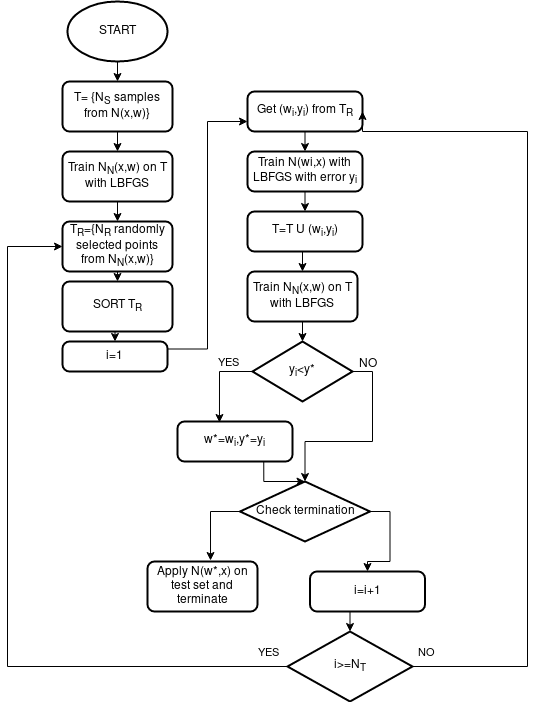

The diagram above was exported from draw.io. Its source (the exported page's mxGraphModel, read from the mxfile embedded in the PNG):
<mxGraphModel dx="922" dy="457" grid="1" gridSize="10" guides="1" tooltips="1" connect="1" arrows="1" fold="1" page="1" pageScale="1" pageWidth="827" pageHeight="1169" math="0" shadow="0">
  <root>
    <mxCell id="WIyWlLk6GJQsqaUBKTNV-0" />
    <mxCell id="WIyWlLk6GJQsqaUBKTNV-1" parent="WIyWlLk6GJQsqaUBKTNV-0" />
    <mxCell id="B75zcLh35eczzHNAlUXd-3" style="edgeStyle=orthogonalEdgeStyle;rounded=0;orthogonalLoop=1;jettySize=auto;html=1;exitX=0.5;exitY=1;exitDx=0;exitDy=0;exitPerimeter=0;entryX=0.5;entryY=0;entryDx=0;entryDy=0;" edge="1" parent="WIyWlLk6GJQsqaUBKTNV-1" source="B75zcLh35eczzHNAlUXd-0" target="B75zcLh35eczzHNAlUXd-1">
      <mxGeometry relative="1" as="geometry" />
    </mxCell>
    <mxCell id="B75zcLh35eczzHNAlUXd-0" value="START" style="strokeWidth=2;html=1;shape=mxgraph.flowchart.start_1;whiteSpace=wrap;" vertex="1" parent="WIyWlLk6GJQsqaUBKTNV-1">
      <mxGeometry x="160" y="20" width="100" height="60" as="geometry" />
    </mxCell>
    <mxCell id="B75zcLh35eczzHNAlUXd-4" style="edgeStyle=orthogonalEdgeStyle;rounded=0;orthogonalLoop=1;jettySize=auto;html=1;exitX=0.5;exitY=1;exitDx=0;exitDy=0;entryX=0.5;entryY=0;entryDx=0;entryDy=0;" edge="1" parent="WIyWlLk6GJQsqaUBKTNV-1" source="B75zcLh35eczzHNAlUXd-1" target="B75zcLh35eczzHNAlUXd-2">
      <mxGeometry relative="1" as="geometry" />
    </mxCell>
    <mxCell id="B75zcLh35eczzHNAlUXd-1" value="T= {N&lt;sub&gt;S&lt;/sub&gt; samples from N(x,w)}" style="rounded=1;whiteSpace=wrap;html=1;absoluteArcSize=1;arcSize=14;strokeWidth=2;" vertex="1" parent="WIyWlLk6GJQsqaUBKTNV-1">
      <mxGeometry x="155" y="100" width="110" height="50" as="geometry" />
    </mxCell>
    <mxCell id="B75zcLh35eczzHNAlUXd-6" style="edgeStyle=orthogonalEdgeStyle;rounded=0;orthogonalLoop=1;jettySize=auto;html=1;exitX=0.5;exitY=1;exitDx=0;exitDy=0;entryX=0.5;entryY=0;entryDx=0;entryDy=0;" edge="1" parent="WIyWlLk6GJQsqaUBKTNV-1" source="B75zcLh35eczzHNAlUXd-2" target="B75zcLh35eczzHNAlUXd-5">
      <mxGeometry relative="1" as="geometry" />
    </mxCell>
    <mxCell id="B75zcLh35eczzHNAlUXd-2" value="&lt;div&gt;Train N&lt;sub&gt;N&lt;/sub&gt;(x,w) on T&lt;/div&gt;&lt;div&gt;with LBFGS&lt;br&gt;&lt;/div&gt;" style="rounded=1;whiteSpace=wrap;html=1;absoluteArcSize=1;arcSize=14;strokeWidth=2;" vertex="1" parent="WIyWlLk6GJQsqaUBKTNV-1">
      <mxGeometry x="155" y="170" width="110" height="50" as="geometry" />
    </mxCell>
    <mxCell id="B75zcLh35eczzHNAlUXd-8" style="edgeStyle=orthogonalEdgeStyle;rounded=0;orthogonalLoop=1;jettySize=auto;html=1;exitX=0.5;exitY=1;exitDx=0;exitDy=0;entryX=0.5;entryY=0;entryDx=0;entryDy=0;" edge="1" parent="WIyWlLk6GJQsqaUBKTNV-1" source="B75zcLh35eczzHNAlUXd-5" target="B75zcLh35eczzHNAlUXd-7">
      <mxGeometry relative="1" as="geometry" />
    </mxCell>
    <mxCell id="B75zcLh35eczzHNAlUXd-5" value="T&lt;sub&gt;R&lt;/sub&gt;={N&lt;sub&gt;R&lt;/sub&gt; randomly selected points from N&lt;sub&gt;N&lt;/sub&gt;(x,w)}" style="rounded=1;whiteSpace=wrap;html=1;absoluteArcSize=1;arcSize=14;strokeWidth=2;" vertex="1" parent="WIyWlLk6GJQsqaUBKTNV-1">
      <mxGeometry x="155" y="240" width="110" height="50" as="geometry" />
    </mxCell>
    <mxCell id="B75zcLh35eczzHNAlUXd-10" style="edgeStyle=orthogonalEdgeStyle;rounded=0;orthogonalLoop=1;jettySize=auto;html=1;exitX=0.5;exitY=1;exitDx=0;exitDy=0;entryX=0.5;entryY=0;entryDx=0;entryDy=0;" edge="1" parent="WIyWlLk6GJQsqaUBKTNV-1" source="B75zcLh35eczzHNAlUXd-7" target="B75zcLh35eczzHNAlUXd-9">
      <mxGeometry relative="1" as="geometry" />
    </mxCell>
    <mxCell id="B75zcLh35eczzHNAlUXd-7" value="SORT T&lt;sub&gt;R&lt;/sub&gt;" style="rounded=1;whiteSpace=wrap;html=1;absoluteArcSize=1;arcSize=14;strokeWidth=2;" vertex="1" parent="WIyWlLk6GJQsqaUBKTNV-1">
      <mxGeometry x="155" y="300" width="110" height="50" as="geometry" />
    </mxCell>
    <mxCell id="B75zcLh35eczzHNAlUXd-12" style="edgeStyle=orthogonalEdgeStyle;rounded=0;orthogonalLoop=1;jettySize=auto;html=1;exitX=1;exitY=0.25;exitDx=0;exitDy=0;entryX=0;entryY=0.75;entryDx=0;entryDy=0;" edge="1" parent="WIyWlLk6GJQsqaUBKTNV-1" source="B75zcLh35eczzHNAlUXd-9" target="B75zcLh35eczzHNAlUXd-11">
      <mxGeometry relative="1" as="geometry" />
    </mxCell>
    <mxCell id="B75zcLh35eczzHNAlUXd-9" value="i=1" style="rounded=1;whiteSpace=wrap;html=1;absoluteArcSize=1;arcSize=14;strokeWidth=2;" vertex="1" parent="WIyWlLk6GJQsqaUBKTNV-1">
      <mxGeometry x="155" y="360" width="105" height="30" as="geometry" />
    </mxCell>
    <mxCell id="B75zcLh35eczzHNAlUXd-14" style="edgeStyle=orthogonalEdgeStyle;rounded=0;orthogonalLoop=1;jettySize=auto;html=1;exitX=0.5;exitY=1;exitDx=0;exitDy=0;entryX=0.5;entryY=0;entryDx=0;entryDy=0;" edge="1" parent="WIyWlLk6GJQsqaUBKTNV-1" source="B75zcLh35eczzHNAlUXd-11" target="B75zcLh35eczzHNAlUXd-13">
      <mxGeometry relative="1" as="geometry" />
    </mxCell>
    <mxCell id="B75zcLh35eczzHNAlUXd-11" value="Get (w&lt;sub&gt;i&lt;/sub&gt;,y&lt;sub&gt;i&lt;/sub&gt;) from T&lt;sub&gt;R&lt;/sub&gt;" style="rounded=1;whiteSpace=wrap;html=1;absoluteArcSize=1;arcSize=14;strokeWidth=2;" vertex="1" parent="WIyWlLk6GJQsqaUBKTNV-1">
      <mxGeometry x="340" y="110" width="115" height="40" as="geometry" />
    </mxCell>
    <mxCell id="B75zcLh35eczzHNAlUXd-16" style="edgeStyle=orthogonalEdgeStyle;rounded=0;orthogonalLoop=1;jettySize=auto;html=1;exitX=0.5;exitY=1;exitDx=0;exitDy=0;entryX=0.5;entryY=0;entryDx=0;entryDy=0;" edge="1" parent="WIyWlLk6GJQsqaUBKTNV-1" source="B75zcLh35eczzHNAlUXd-13" target="B75zcLh35eczzHNAlUXd-15">
      <mxGeometry relative="1" as="geometry" />
    </mxCell>
    <mxCell id="B75zcLh35eczzHNAlUXd-13" value="Train N(wi,x) with LBFGS with error y&lt;sub&gt;i&lt;/sub&gt;" style="rounded=1;whiteSpace=wrap;html=1;absoluteArcSize=1;arcSize=14;strokeWidth=2;" vertex="1" parent="WIyWlLk6GJQsqaUBKTNV-1">
      <mxGeometry x="340" y="170" width="115" height="40" as="geometry" />
    </mxCell>
    <mxCell id="B75zcLh35eczzHNAlUXd-18" style="edgeStyle=orthogonalEdgeStyle;rounded=0;orthogonalLoop=1;jettySize=auto;html=1;exitX=0.5;exitY=1;exitDx=0;exitDy=0;entryX=0.5;entryY=0;entryDx=0;entryDy=0;" edge="1" parent="WIyWlLk6GJQsqaUBKTNV-1" source="B75zcLh35eczzHNAlUXd-15" target="B75zcLh35eczzHNAlUXd-17">
      <mxGeometry relative="1" as="geometry" />
    </mxCell>
    <mxCell id="B75zcLh35eczzHNAlUXd-15" value="T=T U (w&lt;sub&gt;i&lt;/sub&gt;,y&lt;sub&gt;i&lt;/sub&gt;)" style="rounded=1;whiteSpace=wrap;html=1;absoluteArcSize=1;arcSize=14;strokeWidth=2;" vertex="1" parent="WIyWlLk6GJQsqaUBKTNV-1">
      <mxGeometry x="340" y="230" width="115" height="40" as="geometry" />
    </mxCell>
    <mxCell id="B75zcLh35eczzHNAlUXd-20" style="edgeStyle=orthogonalEdgeStyle;rounded=0;orthogonalLoop=1;jettySize=auto;html=1;exitX=0.5;exitY=1;exitDx=0;exitDy=0;entryX=0.5;entryY=0;entryDx=0;entryDy=0;entryPerimeter=0;" edge="1" parent="WIyWlLk6GJQsqaUBKTNV-1" source="B75zcLh35eczzHNAlUXd-17" target="B75zcLh35eczzHNAlUXd-19">
      <mxGeometry relative="1" as="geometry" />
    </mxCell>
    <mxCell id="B75zcLh35eczzHNAlUXd-17" value="&lt;div&gt;Train N&lt;sub&gt;N&lt;/sub&gt;(x,w) on T&lt;/div&gt;&lt;div&gt;with LBFGS&lt;br&gt;&lt;/div&gt;" style="rounded=1;whiteSpace=wrap;html=1;absoluteArcSize=1;arcSize=14;strokeWidth=2;" vertex="1" parent="WIyWlLk6GJQsqaUBKTNV-1">
      <mxGeometry x="340" y="290" width="110" height="50" as="geometry" />
    </mxCell>
    <mxCell id="B75zcLh35eczzHNAlUXd-22" style="edgeStyle=orthogonalEdgeStyle;rounded=0;orthogonalLoop=1;jettySize=auto;html=1;exitX=0;exitY=0.5;exitDx=0;exitDy=0;exitPerimeter=0;entryX=0.365;entryY=0.025;entryDx=0;entryDy=0;entryPerimeter=0;" edge="1" parent="WIyWlLk6GJQsqaUBKTNV-1" source="B75zcLh35eczzHNAlUXd-19" target="B75zcLh35eczzHNAlUXd-21">
      <mxGeometry relative="1" as="geometry" />
    </mxCell>
    <mxCell id="B75zcLh35eczzHNAlUXd-23" value="YES" style="edgeLabel;html=1;align=center;verticalAlign=middle;resizable=0;points=[];" vertex="1" connectable="0" parent="B75zcLh35eczzHNAlUXd-22">
      <mxGeometry x="-0.3333" y="2" relative="1" as="geometry">
        <mxPoint x="3" y="-12" as="offset" />
      </mxGeometry>
    </mxCell>
    <mxCell id="B75zcLh35eczzHNAlUXd-26" style="edgeStyle=orthogonalEdgeStyle;rounded=0;orthogonalLoop=1;jettySize=auto;html=1;exitX=1;exitY=0.5;exitDx=0;exitDy=0;exitPerimeter=0;entryX=0.5;entryY=0;entryDx=0;entryDy=0;entryPerimeter=0;" edge="1" parent="WIyWlLk6GJQsqaUBKTNV-1" source="B75zcLh35eczzHNAlUXd-19" target="B75zcLh35eczzHNAlUXd-28">
      <mxGeometry relative="1" as="geometry">
        <mxPoint x="416.25" y="510" as="targetPoint" />
      </mxGeometry>
    </mxCell>
    <mxCell id="B75zcLh35eczzHNAlUXd-19" value="y&lt;sub&gt;i&lt;/sub&gt;&amp;lt;y*" style="strokeWidth=2;html=1;shape=mxgraph.flowchart.decision;whiteSpace=wrap;" vertex="1" parent="WIyWlLk6GJQsqaUBKTNV-1">
      <mxGeometry x="345" y="360" width="100" height="60" as="geometry" />
    </mxCell>
    <mxCell id="B75zcLh35eczzHNAlUXd-25" style="edgeStyle=orthogonalEdgeStyle;rounded=0;orthogonalLoop=1;jettySize=auto;html=1;exitX=0.75;exitY=1;exitDx=0;exitDy=0;entryX=0.5;entryY=0;entryDx=0;entryDy=0;" edge="1" parent="WIyWlLk6GJQsqaUBKTNV-1" source="B75zcLh35eczzHNAlUXd-21" target="B75zcLh35eczzHNAlUXd-28">
      <mxGeometry relative="1" as="geometry">
        <mxPoint x="387.5" y="510" as="targetPoint" />
      </mxGeometry>
    </mxCell>
    <mxCell id="B75zcLh35eczzHNAlUXd-21" value="w*=w&lt;sub&gt;i&lt;/sub&gt;,y*=y&lt;sub&gt;i&lt;/sub&gt;" style="rounded=1;whiteSpace=wrap;html=1;absoluteArcSize=1;arcSize=14;strokeWidth=2;" vertex="1" parent="WIyWlLk6GJQsqaUBKTNV-1">
      <mxGeometry x="270" y="440" width="115" height="40" as="geometry" />
    </mxCell>
    <mxCell id="B75zcLh35eczzHNAlUXd-27" value="NO" style="text;html=1;align=center;verticalAlign=middle;resizable=0;points=[];autosize=1;strokeColor=none;fillColor=none;" vertex="1" parent="WIyWlLk6GJQsqaUBKTNV-1">
      <mxGeometry x="440" y="368" width="40" height="30" as="geometry" />
    </mxCell>
    <mxCell id="B75zcLh35eczzHNAlUXd-31" style="edgeStyle=orthogonalEdgeStyle;rounded=0;orthogonalLoop=1;jettySize=auto;html=1;exitX=0;exitY=0.5;exitDx=0;exitDy=0;exitPerimeter=0;entryX=0.573;entryY=-0.02;entryDx=0;entryDy=0;entryPerimeter=0;" edge="1" parent="WIyWlLk6GJQsqaUBKTNV-1" source="B75zcLh35eczzHNAlUXd-28" target="B75zcLh35eczzHNAlUXd-29">
      <mxGeometry relative="1" as="geometry" />
    </mxCell>
    <mxCell id="B75zcLh35eczzHNAlUXd-32" style="edgeStyle=orthogonalEdgeStyle;rounded=0;orthogonalLoop=1;jettySize=auto;html=1;exitX=1;exitY=0.5;exitDx=0;exitDy=0;exitPerimeter=0;entryX=0.5;entryY=0;entryDx=0;entryDy=0;" edge="1" parent="WIyWlLk6GJQsqaUBKTNV-1" source="B75zcLh35eczzHNAlUXd-28" target="B75zcLh35eczzHNAlUXd-30">
      <mxGeometry relative="1" as="geometry" />
    </mxCell>
    <mxCell id="B75zcLh35eczzHNAlUXd-28" value="Check termination" style="strokeWidth=2;html=1;shape=mxgraph.flowchart.decision;whiteSpace=wrap;" vertex="1" parent="WIyWlLk6GJQsqaUBKTNV-1">
      <mxGeometry x="332.5" y="500" width="130" height="60" as="geometry" />
    </mxCell>
    <mxCell id="B75zcLh35eczzHNAlUXd-29" value="Apply N(w*,x) on test set and terminate" style="rounded=1;whiteSpace=wrap;html=1;absoluteArcSize=1;arcSize=14;strokeWidth=2;" vertex="1" parent="WIyWlLk6GJQsqaUBKTNV-1">
      <mxGeometry x="240" y="580" width="110" height="50" as="geometry" />
    </mxCell>
    <mxCell id="B75zcLh35eczzHNAlUXd-34" style="edgeStyle=orthogonalEdgeStyle;rounded=0;orthogonalLoop=1;jettySize=auto;html=1;exitX=0.5;exitY=1;exitDx=0;exitDy=0;entryX=0.5;entryY=0;entryDx=0;entryDy=0;entryPerimeter=0;" edge="1" parent="WIyWlLk6GJQsqaUBKTNV-1" source="B75zcLh35eczzHNAlUXd-30" target="B75zcLh35eczzHNAlUXd-33">
      <mxGeometry relative="1" as="geometry" />
    </mxCell>
    <mxCell id="B75zcLh35eczzHNAlUXd-30" value="i=i+1" style="rounded=1;whiteSpace=wrap;html=1;absoluteArcSize=1;arcSize=14;strokeWidth=2;" vertex="1" parent="WIyWlLk6GJQsqaUBKTNV-1">
      <mxGeometry x="402.5" y="590" width="115" height="40" as="geometry" />
    </mxCell>
    <mxCell id="B75zcLh35eczzHNAlUXd-37" style="edgeStyle=orthogonalEdgeStyle;rounded=0;orthogonalLoop=1;jettySize=auto;html=1;exitX=1;exitY=0.5;exitDx=0;exitDy=0;exitPerimeter=0;entryX=1;entryY=0.5;entryDx=0;entryDy=0;" edge="1" parent="WIyWlLk6GJQsqaUBKTNV-1" source="B75zcLh35eczzHNAlUXd-33" target="B75zcLh35eczzHNAlUXd-11">
      <mxGeometry relative="1" as="geometry">
        <mxPoint x="530" y="130" as="targetPoint" />
        <Array as="points">
          <mxPoint x="620" y="685" />
          <mxPoint x="620" y="150" />
          <mxPoint x="455" y="150" />
        </Array>
      </mxGeometry>
    </mxCell>
    <mxCell id="B75zcLh35eczzHNAlUXd-42" value="NO" style="edgeLabel;html=1;align=center;verticalAlign=middle;resizable=0;points=[];" vertex="1" connectable="0" parent="B75zcLh35eczzHNAlUXd-37">
      <mxGeometry x="-0.9665" y="1" relative="1" as="geometry">
        <mxPoint x="-1" y="-14" as="offset" />
      </mxGeometry>
    </mxCell>
    <mxCell id="B75zcLh35eczzHNAlUXd-38" style="edgeStyle=orthogonalEdgeStyle;rounded=0;orthogonalLoop=1;jettySize=auto;html=1;exitX=0;exitY=0.5;exitDx=0;exitDy=0;exitPerimeter=0;entryX=0;entryY=0.5;entryDx=0;entryDy=0;" edge="1" parent="WIyWlLk6GJQsqaUBKTNV-1" source="B75zcLh35eczzHNAlUXd-33" target="B75zcLh35eczzHNAlUXd-5">
      <mxGeometry relative="1" as="geometry">
        <Array as="points">
          <mxPoint x="100" y="685" />
          <mxPoint x="100" y="265" />
        </Array>
      </mxGeometry>
    </mxCell>
    <mxCell id="B75zcLh35eczzHNAlUXd-41" value="YES" style="edgeLabel;html=1;align=center;verticalAlign=middle;resizable=0;points=[];" vertex="1" connectable="0" parent="B75zcLh35eczzHNAlUXd-38">
      <mxGeometry x="-0.9099" relative="1" as="geometry">
        <mxPoint x="14" y="-15" as="offset" />
      </mxGeometry>
    </mxCell>
    <mxCell id="B75zcLh35eczzHNAlUXd-33" value="i&amp;gt;=N&lt;sub&gt;T&lt;/sub&gt;" style="strokeWidth=2;html=1;shape=mxgraph.flowchart.decision;whiteSpace=wrap;" vertex="1" parent="WIyWlLk6GJQsqaUBKTNV-1">
      <mxGeometry x="380" y="650" width="125" height="70" as="geometry" />
    </mxCell>
  </root>
</mxGraphModel>